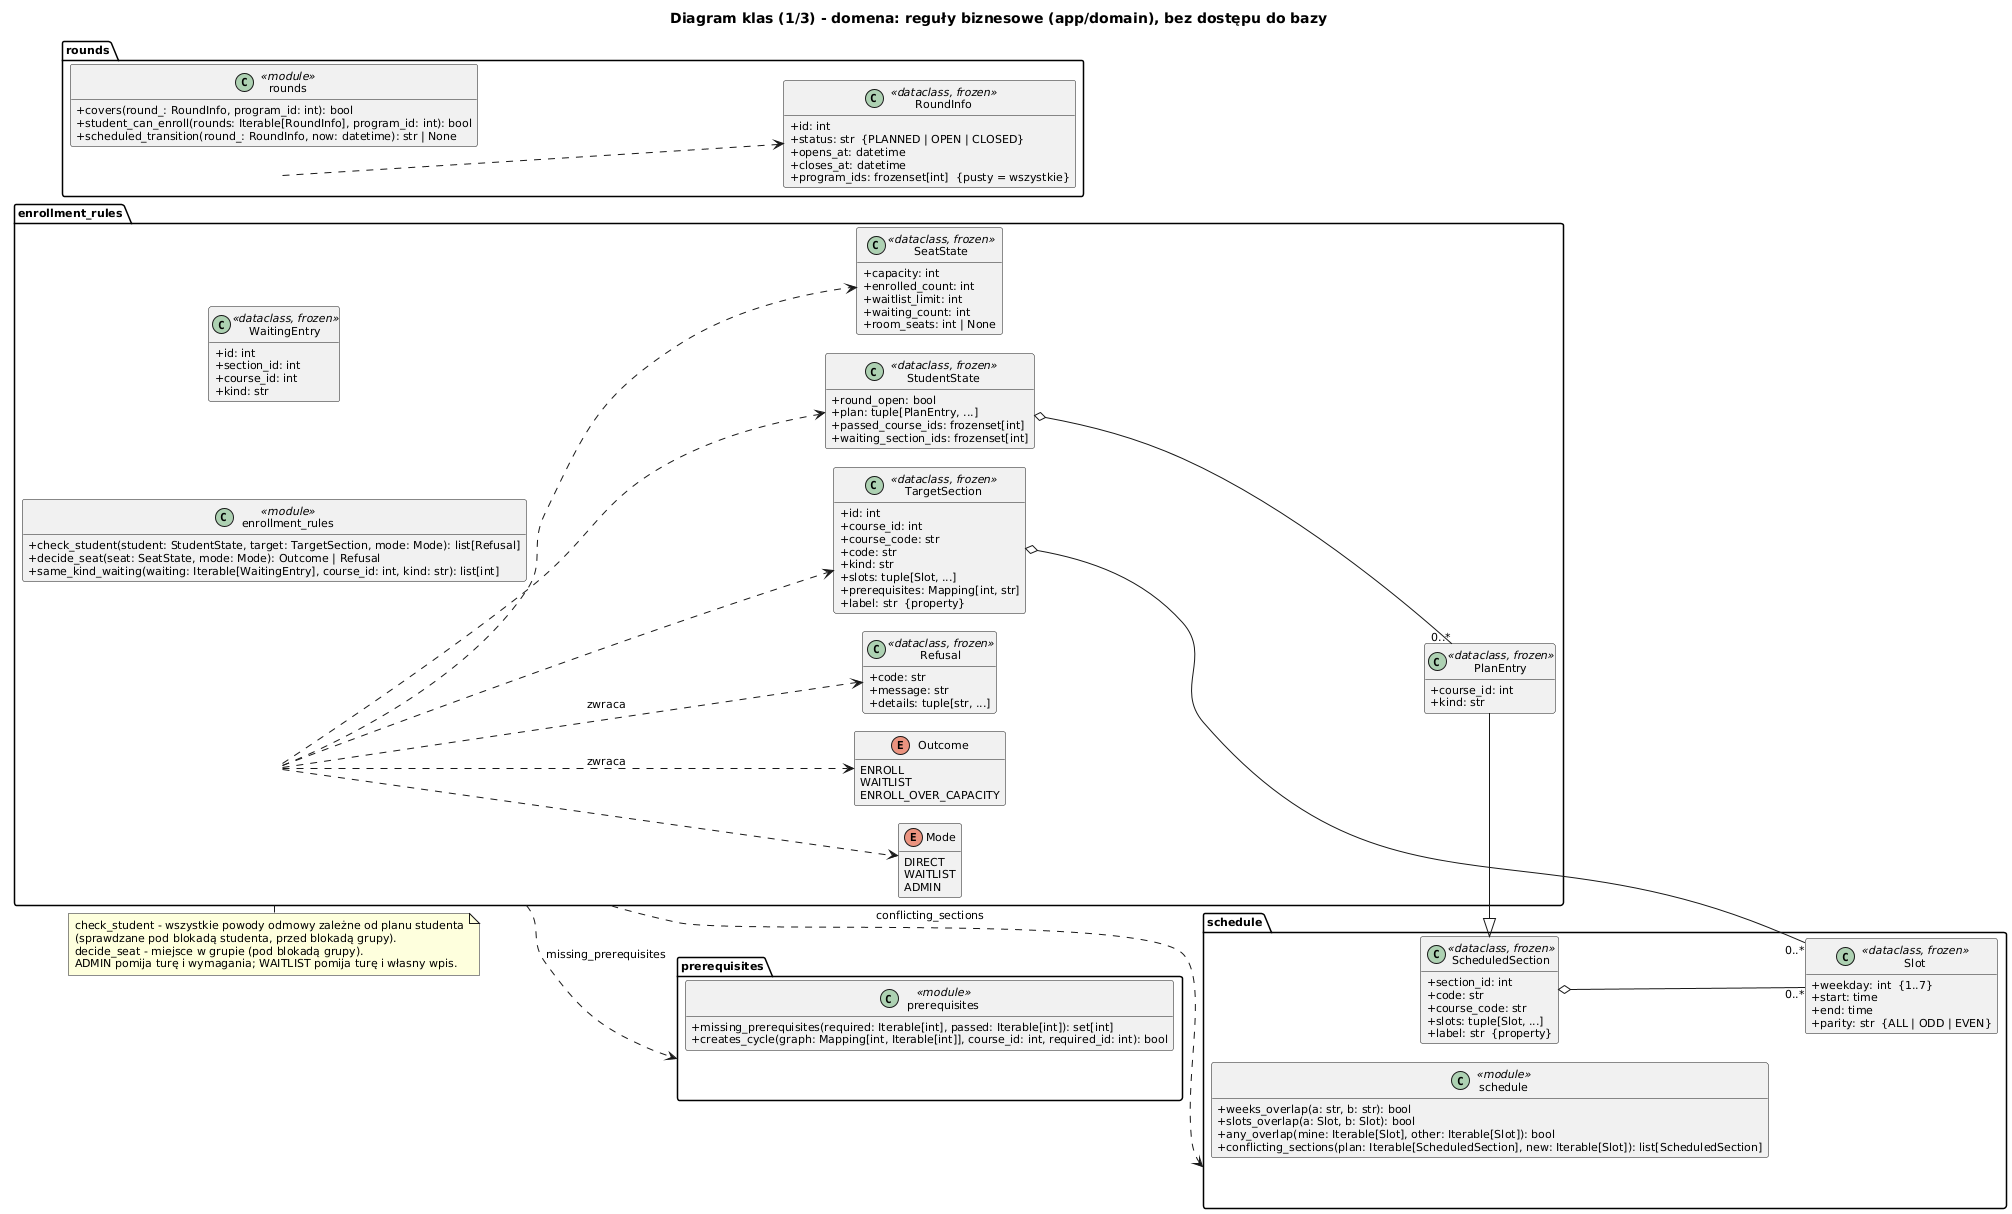

The diagram above was rendered by PlantUML. Its source (embedded in the PNG):
@startuml klasy_domena
!pragma layout smetana
title Diagram klas (1/3) - domena: reguły biznesowe (app/domain), bez dostępu do bazy
skinparam shadowing false
skinparam classAttributeIconSize 0
skinparam defaultFontSize 11
hide empty members
left to right direction

package "schedule" {
  class Slot <<dataclass, frozen>> {
    + weekday: int  {1..7}
    + start: time
    + end: time
    + parity: str  {ALL | ODD | EVEN}
  }
  class ScheduledSection <<dataclass, frozen>> {
    + section_id: int
    + code: str
    + course_code: str
    + slots: tuple[Slot, ...]
    + label: str  {property}
  }
  class schedule <<module>> {
    + weeks_overlap(a: str, b: str): bool
    + slots_overlap(a: Slot, b: Slot): bool
    + any_overlap(mine: Iterable[Slot], other: Iterable[Slot]): bool
    + conflicting_sections(plan: Iterable[ScheduledSection], new: Iterable[Slot]): list[ScheduledSection]
  }
}

package "prerequisites" {
  class prerequisites <<module>> {
    + missing_prerequisites(required: Iterable[int], passed: Iterable[int]): set[int]
    + creates_cycle(graph: Mapping[int, Iterable[int]], course_id: int, required_id: int): bool
  }
}

package "rounds" {
  class RoundInfo <<dataclass, frozen>> {
    + id: int
    + status: str  {PLANNED | OPEN | CLOSED}
    + opens_at: datetime
    + closes_at: datetime
    + program_ids: frozenset[int]  {pusty = wszystkie}
  }
  class rounds <<module>> {
    + covers(round_: RoundInfo, program_id: int): bool
    + student_can_enroll(rounds: Iterable[RoundInfo], program_id: int): bool
    + scheduled_transition(round_: RoundInfo, now: datetime): str | None
  }
}

package "enrollment_rules" {
  enum Mode {
    DIRECT
    WAITLIST
    ADMIN
  }
  enum Outcome {
    ENROLL
    WAITLIST
    ENROLL_OVER_CAPACITY
  }
  class Refusal <<dataclass, frozen>> {
    + code: str
    + message: str
    + details: tuple[str, ...]
  }
  class PlanEntry <<dataclass, frozen>> {
    + course_id: int
    + kind: str
  }
  class TargetSection <<dataclass, frozen>> {
    + id: int
    + course_id: int
    + course_code: str
    + code: str
    + kind: str
    + slots: tuple[Slot, ...]
    + prerequisites: Mapping[int, str]
    + label: str  {property}
  }
  class StudentState <<dataclass, frozen>> {
    + round_open: bool
    + plan: tuple[PlanEntry, ...]
    + passed_course_ids: frozenset[int]
    + waiting_section_ids: frozenset[int]
  }
  class WaitingEntry <<dataclass, frozen>> {
    + id: int
    + section_id: int
    + course_id: int
    + kind: str
  }
  class SeatState <<dataclass, frozen>> {
    + capacity: int
    + enrolled_count: int
    + waitlist_limit: int
    + waiting_count: int
    + room_seats: int | None
  }
  class enrollment_rules <<module>> {
    + check_student(student: StudentState, target: TargetSection, mode: Mode): list[Refusal]
    + decide_seat(seat: SeatState, mode: Mode): Outcome | Refusal
    + same_kind_waiting(waiting: Iterable[WaitingEntry], course_id: int, kind: str): list[int]
  }
}

ScheduledSection o-- "0..*" Slot
PlanEntry -|> ScheduledSection
TargetSection o-- "0..*" Slot
StudentState o-- "0..*" PlanEntry
enrollment_rules ..> StudentState
enrollment_rules ..> TargetSection
enrollment_rules ..> SeatState
enrollment_rules ..> Refusal : zwraca
enrollment_rules ..> Outcome : zwraca
enrollment_rules ..> Mode
enrollment_rules ..> schedule : conflicting_sections
enrollment_rules ..> prerequisites : missing_prerequisites
rounds ..> RoundInfo

note bottom of enrollment_rules
  check_student - wszystkie powody odmowy zależne od planu studenta
  (sprawdzane pod blokadą studenta, przed blokadą grupy).
  decide_seat - miejsce w grupie (pod blokadą grupy).
  ADMIN pomija turę i wymagania; WAITLIST pomija turę i własny wpis.
end note
@enduml